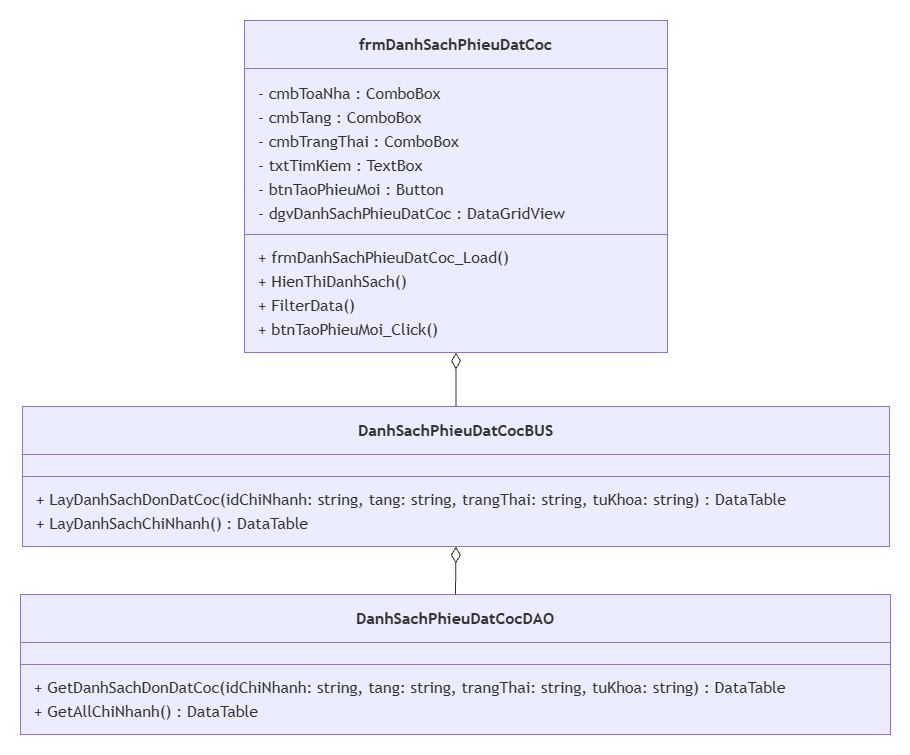

The diagram above was exported from draw.io. Its source (the exported page's mxGraphModel, read from the mxfile embedded in the PNG):
<mxGraphModel dx="1212" dy="620" grid="1" gridSize="10" guides="1" tooltips="1" connect="1" arrows="1" fold="1" page="1" pageScale="1" pageWidth="900" pageHeight="1600" math="0" shadow="0">
  <root>
    <mxCell id="0" />
    <mxCell id="1" parent="0" />
    <UserObject label="" mermaidData="{&#10;  &quot;data&quot;: &quot;classDiagram\n    class frmDanhSachPhieuDatCoc {\n        - cmbToaNha : ComboBox\n        - cmbTang : ComboBox\n        - cmbTrangThai : ComboBox\n        - txtTimKiem : TextBox\n        - btnTaoPhieuMoi : Button\n        - dgvDanhSachPhieuDatCoc : DataGridView\n        + frmDanhSachPhieuDatCoc_Load()\n        + HienThiDanhSach()\n        + FilterData()\n        + btnTaoPhieuMoi_Click()\n    }\n\n    class DanhSachPhieuDatCocBUS {\n        + LayDanhSachDonDatCoc(idChiNhanh: string, tang: string, trangThai: string, tuKhoa: string) : DataTable\n        + LayDanhSachChiNhanh() : DataTable\n    }\n\n    class DanhSachPhieuDatCocDAO {\n        + GetDanhSachDonDatCoc(idChiNhanh: string, tang: string, trangThai: string, tuKhoa: string) : DataTable\n        + GetAllChiNhanh() : DataTable\n    }\n\n    frmDanhSachPhieuDatCoc o-- DanhSachPhieuDatCocBUS\n    DanhSachPhieuDatCocBUS o-- DanhSachPhieuDatCocDAO&quot;,&#10;  &quot;config&quot;: null&#10;}" id="JwijImFgAjhLFF5QFTdE-138">
      <mxCell connectable="0" parent="1" style="group;transparentBounds=1;editIcon=1;lockedGroup=0;groupPadding=20;" vertex="1">
        <mxGeometry as="geometry" />
      </mxCell>
    </UserObject>
    <UserObject label="&lt;b&gt;frmDanhSachPhieuDatCoc&lt;/b&gt;" mermaidId="n:frmDanhSachPhieuDatCoc" mermaidBaseStyle="swimlane;html=1;fontStyle=0;fontSize=16;align=center;verticalAlign=middle;horizontal=1;childLayout=stackLayout;startSize=48;horizontalStack=0;resizeParent=1;resizeParentMax=0;resizeLast=0;collapsible=0;marginTop=12;marginBottom=12;stackSpacing=0;swimlaneFillColor=light-dark(#ECECFF,#1f2020);whiteSpace=wrap;fillColor=light-dark(#ECECFF,#1f2020);strokeColor=light-dark(#9370DB,#cccccc);fontColor=light-dark(#333333,#cccccc);fontFamily=Trebuchet MS,Verdana,Arial,sans-serif;" mermaidBaseValue="&lt;b&gt;frmDanhSachPhieuDatCoc&lt;/b&gt;" id="JwijImFgAjhLFF5QFTdE-139">
      <mxCell parent="JwijImFgAjhLFF5QFTdE-138" style="swimlane;html=1;fontStyle=0;fontSize=16;align=center;verticalAlign=middle;horizontal=1;childLayout=stackLayout;startSize=48;horizontalStack=0;resizeParent=1;resizeParentMax=0;resizeLast=0;collapsible=0;marginTop=12;marginBottom=12;stackSpacing=0;swimlaneFillColor=light-dark(#ECECFF,#1f2020);whiteSpace=wrap;fillColor=light-dark(#ECECFF,#1f2020);strokeColor=light-dark(#9370DB,#cccccc);fontColor=light-dark(#333333,#cccccc);fontFamily=Trebuchet MS,Verdana,Arial,sans-serif;" vertex="1">
        <mxGeometry height="332" width="423" x="324" y="40" as="geometry" />
      </mxCell>
    </UserObject>
    <mxCell id="JwijImFgAjhLFF5QFTdE-140" parent="JwijImFgAjhLFF5QFTdE-139" style="text;fontSize=16;strokeColor=none;fillColor=none;align=left;verticalAlign=middle;spacingLeft=12;spacingRight=12;overflow=hidden;rotatable=0;points=[[0,0.5],[1,0.5]];portConstraint=eastwest;fontFamily=Trebuchet MS,Verdana,Arial,sans-serif;fontColor=light-dark(#333333,#cccccc);" value="- cmbToaNha : ComboBox" vertex="1">
      <mxGeometry height="24" width="423" y="60" as="geometry" />
    </mxCell>
    <mxCell id="JwijImFgAjhLFF5QFTdE-141" parent="JwijImFgAjhLFF5QFTdE-139" style="text;fontSize=16;strokeColor=none;fillColor=none;align=left;verticalAlign=middle;spacingLeft=12;spacingRight=12;overflow=hidden;rotatable=0;points=[[0,0.5],[1,0.5]];portConstraint=eastwest;fontFamily=Trebuchet MS,Verdana,Arial,sans-serif;fontColor=light-dark(#333333,#cccccc);" value="- cmbTang : ComboBox" vertex="1">
      <mxGeometry height="24" width="423" y="84" as="geometry" />
    </mxCell>
    <mxCell id="JwijImFgAjhLFF5QFTdE-142" parent="JwijImFgAjhLFF5QFTdE-139" style="text;fontSize=16;strokeColor=none;fillColor=none;align=left;verticalAlign=middle;spacingLeft=12;spacingRight=12;overflow=hidden;rotatable=0;points=[[0,0.5],[1,0.5]];portConstraint=eastwest;fontFamily=Trebuchet MS,Verdana,Arial,sans-serif;fontColor=light-dark(#333333,#cccccc);" value="- cmbTrangThai : ComboBox" vertex="1">
      <mxGeometry height="24" width="423" y="108" as="geometry" />
    </mxCell>
    <mxCell id="JwijImFgAjhLFF5QFTdE-143" parent="JwijImFgAjhLFF5QFTdE-139" style="text;fontSize=16;strokeColor=none;fillColor=none;align=left;verticalAlign=middle;spacingLeft=12;spacingRight=12;overflow=hidden;rotatable=0;points=[[0,0.5],[1,0.5]];portConstraint=eastwest;fontFamily=Trebuchet MS,Verdana,Arial,sans-serif;fontColor=light-dark(#333333,#cccccc);" value="- txtTimKiem : TextBox" vertex="1">
      <mxGeometry height="24" width="423" y="132" as="geometry" />
    </mxCell>
    <mxCell id="JwijImFgAjhLFF5QFTdE-144" parent="JwijImFgAjhLFF5QFTdE-139" style="text;fontSize=16;strokeColor=none;fillColor=none;align=left;verticalAlign=middle;spacingLeft=12;spacingRight=12;overflow=hidden;rotatable=0;points=[[0,0.5],[1,0.5]];portConstraint=eastwest;fontFamily=Trebuchet MS,Verdana,Arial,sans-serif;fontColor=light-dark(#333333,#cccccc);" value="- btnTaoPhieuMoi : Button" vertex="1">
      <mxGeometry height="24" width="423" y="156" as="geometry" />
    </mxCell>
    <mxCell id="JwijImFgAjhLFF5QFTdE-145" parent="JwijImFgAjhLFF5QFTdE-139" style="text;fontSize=16;strokeColor=none;fillColor=none;align=left;verticalAlign=middle;spacingLeft=12;spacingRight=12;overflow=hidden;rotatable=0;points=[[0,0.5],[1,0.5]];portConstraint=eastwest;fontFamily=Trebuchet MS,Verdana,Arial,sans-serif;fontColor=light-dark(#333333,#cccccc);" value="- dgvDanhSachPhieuDatCoc : DataGridView" vertex="1">
      <mxGeometry height="24" width="423" y="180" as="geometry" />
    </mxCell>
    <mxCell id="JwijImFgAjhLFF5QFTdE-146" parent="JwijImFgAjhLFF5QFTdE-139" style="line;strokeWidth=1;fillColor=none;spacingLeft=3;spacingRight=3;rotatable=0;points=[];strokeColor=inherit;" vertex="1">
      <mxGeometry height="20" width="423" y="204" as="geometry" />
    </mxCell>
    <mxCell id="JwijImFgAjhLFF5QFTdE-147" parent="JwijImFgAjhLFF5QFTdE-139" style="text;fontSize=16;strokeColor=none;fillColor=none;align=left;verticalAlign=middle;spacingLeft=12;spacingRight=12;overflow=hidden;rotatable=0;points=[[0,0.5],[1,0.5]];portConstraint=eastwest;fontFamily=Trebuchet MS,Verdana,Arial,sans-serif;fontColor=light-dark(#333333,#cccccc);" value="+ frmDanhSachPhieuDatCoc_Load()" vertex="1">
      <mxGeometry height="24" width="423" y="224" as="geometry" />
    </mxCell>
    <mxCell id="JwijImFgAjhLFF5QFTdE-148" parent="JwijImFgAjhLFF5QFTdE-139" style="text;fontSize=16;strokeColor=none;fillColor=none;align=left;verticalAlign=middle;spacingLeft=12;spacingRight=12;overflow=hidden;rotatable=0;points=[[0,0.5],[1,0.5]];portConstraint=eastwest;fontFamily=Trebuchet MS,Verdana,Arial,sans-serif;fontColor=light-dark(#333333,#cccccc);" value="+ HienThiDanhSach()" vertex="1">
      <mxGeometry height="24" width="423" y="248" as="geometry" />
    </mxCell>
    <mxCell id="JwijImFgAjhLFF5QFTdE-149" parent="JwijImFgAjhLFF5QFTdE-139" style="text;fontSize=16;strokeColor=none;fillColor=none;align=left;verticalAlign=middle;spacingLeft=12;spacingRight=12;overflow=hidden;rotatable=0;points=[[0,0.5],[1,0.5]];portConstraint=eastwest;fontFamily=Trebuchet MS,Verdana,Arial,sans-serif;fontColor=light-dark(#333333,#cccccc);" value="+ FilterData()" vertex="1">
      <mxGeometry height="24" width="423" y="272" as="geometry" />
    </mxCell>
    <mxCell id="JwijImFgAjhLFF5QFTdE-150" parent="JwijImFgAjhLFF5QFTdE-139" style="text;fontSize=16;strokeColor=none;fillColor=none;align=left;verticalAlign=middle;spacingLeft=12;spacingRight=12;overflow=hidden;rotatable=0;points=[[0,0.5],[1,0.5]];portConstraint=eastwest;fontFamily=Trebuchet MS,Verdana,Arial,sans-serif;fontColor=light-dark(#333333,#cccccc);" value="+ btnTaoPhieuMoi_Click()" vertex="1">
      <mxGeometry height="24" width="423" y="296" as="geometry" />
    </mxCell>
    <UserObject label="&lt;b&gt;DanhSachPhieuDatCocBUS&lt;/b&gt;" mermaidId="n:DanhSachPhieuDatCocBUS" mermaidBaseStyle="swimlane;html=1;fontStyle=0;fontSize=16;align=center;verticalAlign=middle;horizontal=1;childLayout=stackLayout;startSize=48;horizontalStack=0;resizeParent=1;resizeParentMax=0;resizeLast=0;collapsible=0;marginTop=12;marginBottom=12;stackSpacing=0;swimlaneFillColor=light-dark(#ECECFF,#1f2020);whiteSpace=wrap;fillColor=light-dark(#ECECFF,#1f2020);strokeColor=light-dark(#9370DB,#cccccc);fontColor=light-dark(#333333,#cccccc);fontFamily=Trebuchet MS,Verdana,Arial,sans-serif;" mermaidBaseValue="&lt;b&gt;DanhSachPhieuDatCocBUS&lt;/b&gt;" id="JwijImFgAjhLFF5QFTdE-151">
      <mxCell parent="JwijImFgAjhLFF5QFTdE-138" style="swimlane;html=1;fontStyle=0;fontSize=16;align=center;verticalAlign=middle;horizontal=1;childLayout=stackLayout;startSize=48;horizontalStack=0;resizeParent=1;resizeParentMax=0;resizeLast=0;collapsible=0;marginTop=12;marginBottom=12;stackSpacing=0;swimlaneFillColor=light-dark(#ECECFF,#1f2020);whiteSpace=wrap;fillColor=light-dark(#ECECFF,#1f2020);strokeColor=light-dark(#9370DB,#cccccc);fontColor=light-dark(#333333,#cccccc);fontFamily=Trebuchet MS,Verdana,Arial,sans-serif;" vertex="1">
        <mxGeometry height="140" width="867" x="102" y="426" as="geometry" />
      </mxCell>
    </UserObject>
    <mxCell id="JwijImFgAjhLFF5QFTdE-152" parent="JwijImFgAjhLFF5QFTdE-151" style="line;strokeWidth=1;fillColor=none;spacingLeft=3;spacingRight=3;rotatable=0;points=[];strokeColor=inherit;" vertex="1">
      <mxGeometry height="20" width="867" y="60" as="geometry" />
    </mxCell>
    <mxCell id="JwijImFgAjhLFF5QFTdE-153" parent="JwijImFgAjhLFF5QFTdE-151" style="text;fontSize=16;strokeColor=none;fillColor=none;align=left;verticalAlign=middle;spacingLeft=12;spacingRight=12;overflow=hidden;rotatable=0;points=[[0,0.5],[1,0.5]];portConstraint=eastwest;fontFamily=Trebuchet MS,Verdana,Arial,sans-serif;fontColor=light-dark(#333333,#cccccc);" value="+ LayDanhSachDonDatCoc(idChiNhanh: string, tang: string, trangThai: string, tuKhoa: string) : DataTable" vertex="1">
      <mxGeometry height="24" width="867" y="80" as="geometry" />
    </mxCell>
    <mxCell id="JwijImFgAjhLFF5QFTdE-154" parent="JwijImFgAjhLFF5QFTdE-151" style="text;fontSize=16;strokeColor=none;fillColor=none;align=left;verticalAlign=middle;spacingLeft=12;spacingRight=12;overflow=hidden;rotatable=0;points=[[0,0.5],[1,0.5]];portConstraint=eastwest;fontFamily=Trebuchet MS,Verdana,Arial,sans-serif;fontColor=light-dark(#333333,#cccccc);" value="+ LayDanhSachChiNhanh() : DataTable" vertex="1">
      <mxGeometry height="24" width="867" y="104" as="geometry" />
    </mxCell>
    <UserObject label="&lt;b&gt;DanhSachPhieuDatCocDAO&lt;/b&gt;" mermaidId="n:DanhSachPhieuDatCocDAO" mermaidBaseStyle="swimlane;html=1;fontStyle=0;fontSize=16;align=center;verticalAlign=middle;horizontal=1;childLayout=stackLayout;startSize=48;horizontalStack=0;resizeParent=1;resizeParentMax=0;resizeLast=0;collapsible=0;marginTop=12;marginBottom=12;stackSpacing=0;swimlaneFillColor=light-dark(#ECECFF,#1f2020);whiteSpace=wrap;fillColor=light-dark(#ECECFF,#1f2020);strokeColor=light-dark(#9370DB,#cccccc);fontColor=light-dark(#333333,#cccccc);fontFamily=Trebuchet MS,Verdana,Arial,sans-serif;" mermaidBaseValue="&lt;b&gt;DanhSachPhieuDatCocDAO&lt;/b&gt;" id="JwijImFgAjhLFF5QFTdE-155">
      <mxCell parent="JwijImFgAjhLFF5QFTdE-138" style="swimlane;html=1;fontStyle=0;fontSize=16;align=center;verticalAlign=middle;horizontal=1;childLayout=stackLayout;startSize=48;horizontalStack=0;resizeParent=1;resizeParentMax=0;resizeLast=0;collapsible=0;marginTop=12;marginBottom=12;stackSpacing=0;swimlaneFillColor=light-dark(#ECECFF,#1f2020);whiteSpace=wrap;fillColor=light-dark(#ECECFF,#1f2020);strokeColor=light-dark(#9370DB,#cccccc);fontColor=light-dark(#333333,#cccccc);fontFamily=Trebuchet MS,Verdana,Arial,sans-serif;" vertex="1">
        <mxGeometry height="140" width="870" x="100" y="614" as="geometry" />
      </mxCell>
    </UserObject>
    <mxCell id="JwijImFgAjhLFF5QFTdE-156" parent="JwijImFgAjhLFF5QFTdE-155" style="line;strokeWidth=1;fillColor=none;spacingLeft=3;spacingRight=3;rotatable=0;points=[];strokeColor=inherit;" vertex="1">
      <mxGeometry height="20" width="870" y="60" as="geometry" />
    </mxCell>
    <mxCell id="JwijImFgAjhLFF5QFTdE-157" parent="JwijImFgAjhLFF5QFTdE-155" style="text;fontSize=16;strokeColor=none;fillColor=none;align=left;verticalAlign=middle;spacingLeft=12;spacingRight=12;overflow=hidden;rotatable=0;points=[[0,0.5],[1,0.5]];portConstraint=eastwest;fontFamily=Trebuchet MS,Verdana,Arial,sans-serif;fontColor=light-dark(#333333,#cccccc);" value="+ GetDanhSachDonDatCoc(idChiNhanh: string, tang: string, trangThai: string, tuKhoa: string) : DataTable" vertex="1">
      <mxGeometry height="24" width="870" y="80" as="geometry" />
    </mxCell>
    <mxCell id="JwijImFgAjhLFF5QFTdE-158" parent="JwijImFgAjhLFF5QFTdE-155" style="text;fontSize=16;strokeColor=none;fillColor=none;align=left;verticalAlign=middle;spacingLeft=12;spacingRight=12;overflow=hidden;rotatable=0;points=[[0,0.5],[1,0.5]];portConstraint=eastwest;fontFamily=Trebuchet MS,Verdana,Arial,sans-serif;fontColor=light-dark(#333333,#cccccc);" value="+ GetAllChiNhanh() : DataTable" vertex="1">
      <mxGeometry height="24" width="870" y="104" as="geometry" />
    </mxCell>
    <UserObject label="" mermaidId="e:frmDanhSachPhieuDatCoc-&gt;DanhSachPhieuDatCocBUS#0" mermaidBaseStyle="curved=1;startArrow=diamondThin;startSize=14;startFill=0;endArrow=none;strokeColor=light-dark(#333333,#cccccc);exitX=0.5;exitY=1;entryX=0.5;entryY=0;" mermaidBaseValue="" id="JwijImFgAjhLFF5QFTdE-159">
      <mxCell edge="1" parent="JwijImFgAjhLFF5QFTdE-138" source="JwijImFgAjhLFF5QFTdE-139" style="curved=1;startArrow=diamondThin;startSize=14;startFill=0;endArrow=none;strokeColor=light-dark(#333333,#cccccc);exitX=0.5;exitY=1;entryX=0.5;entryY=0;rounded=0;" target="JwijImFgAjhLFF5QFTdE-151">
        <mxGeometry relative="1" as="geometry">
          <Array as="points" />
        </mxGeometry>
      </mxCell>
    </UserObject>
    <UserObject label="" mermaidId="e:DanhSachPhieuDatCocBUS-&gt;DanhSachPhieuDatCocDAO#0" mermaidBaseStyle="curved=1;startArrow=diamondThin;startSize=14;startFill=0;endArrow=none;strokeColor=light-dark(#333333,#cccccc);exitX=0.5;exitY=1;entryX=0.5;entryY=0;" mermaidBaseValue="" id="JwijImFgAjhLFF5QFTdE-160">
      <mxCell edge="1" parent="JwijImFgAjhLFF5QFTdE-138" source="JwijImFgAjhLFF5QFTdE-151" style="curved=1;startArrow=diamondThin;startSize=14;startFill=0;endArrow=none;strokeColor=light-dark(#333333,#cccccc);exitX=0.5;exitY=1;entryX=0.5;entryY=0;rounded=0;" target="JwijImFgAjhLFF5QFTdE-155">
        <mxGeometry relative="1" as="geometry">
          <Array as="points" />
        </mxGeometry>
      </mxCell>
    </UserObject>
  </root>
</mxGraphModel>